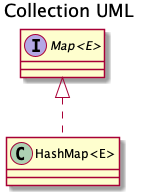

The diagram above was rendered by PlantUML. Its source (embedded in the PNG):
@startuml

title Collection UML

' 親玉
interface "Map<E>"

' 下っ端
class "HashMap<E>"

' 関係図
"Map<E>" <|.. "HashMap<E>"

@enduml